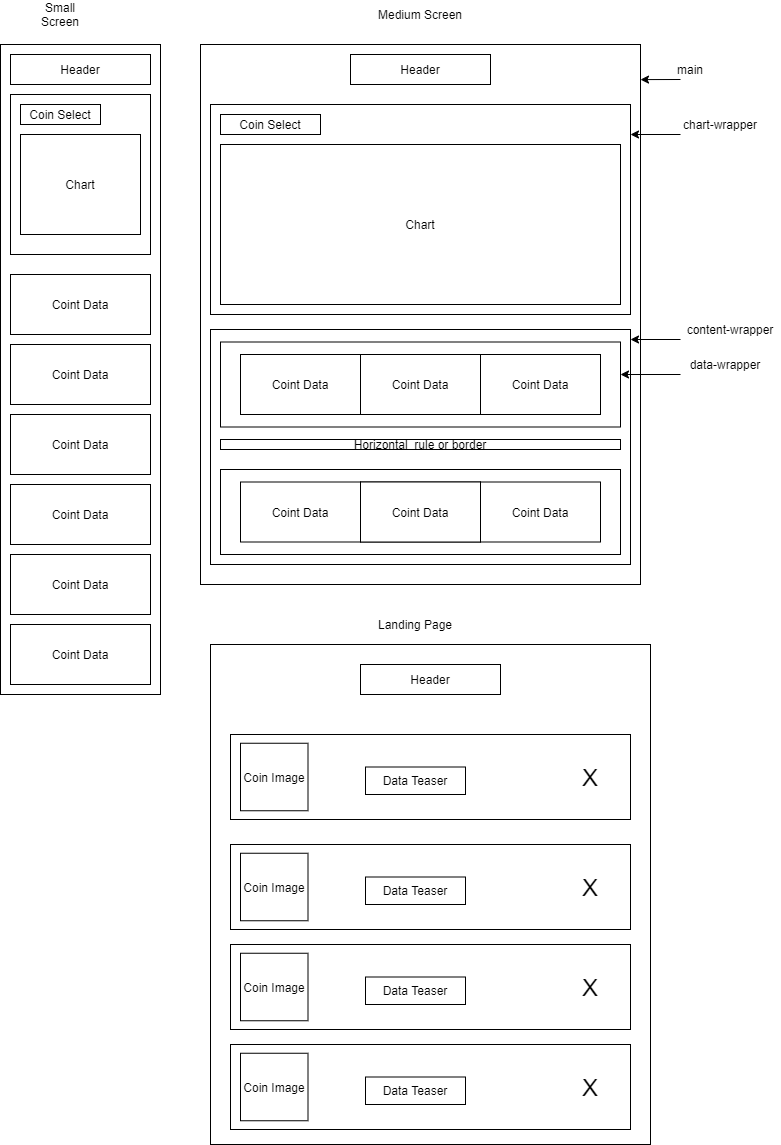

The diagram above was exported from draw.io. Its source (the exported page's mxGraphModel, read from the mxfile embedded in the PNG):
<mxGraphModel dx="1141" dy="563" grid="1" gridSize="10" guides="1" tooltips="1" connect="1" arrows="1" fold="1" page="1" pageScale="1" pageWidth="850" pageHeight="1100" math="0" shadow="0">
  <root>
    <mxCell id="0" />
    <mxCell id="1" parent="0" />
    <mxCell id="64" value="" style="rounded=0;whiteSpace=wrap;html=1;movable=0;resizable=0;rotatable=0;deletable=0;editable=0;connectable=0;" vertex="1" parent="1">
      <mxGeometry x="250" y="700" width="440" height="500" as="geometry" />
    </mxCell>
    <mxCell id="17" value="" style="rounded=0;whiteSpace=wrap;html=1;" vertex="1" parent="1">
      <mxGeometry x="240" y="100" width="440" height="540" as="geometry" />
    </mxCell>
    <mxCell id="33" value="" style="rounded=0;whiteSpace=wrap;html=1;" vertex="1" parent="1">
      <mxGeometry x="250" y="385" width="420" height="235" as="geometry" />
    </mxCell>
    <mxCell id="2" value="" style="rounded=0;whiteSpace=wrap;html=1;movable=1;resizable=1;rotatable=1;deletable=1;editable=1;connectable=1;" vertex="1" parent="1">
      <mxGeometry x="40" y="100" width="160" height="650" as="geometry" />
    </mxCell>
    <mxCell id="3" value="" style="rounded=0;whiteSpace=wrap;html=1;movable=1;resizable=1;rotatable=1;deletable=1;editable=1;connectable=1;" vertex="1" parent="1">
      <mxGeometry x="50" y="150" width="140" height="160" as="geometry" />
    </mxCell>
    <mxCell id="5" value="Coin Select" style="rounded=0;whiteSpace=wrap;html=1;movable=1;resizable=1;rotatable=1;deletable=1;editable=1;connectable=1;" vertex="1" parent="1">
      <mxGeometry x="60" y="160" width="80" height="20" as="geometry" />
    </mxCell>
    <mxCell id="6" value="Chart" style="rounded=0;whiteSpace=wrap;html=1;movable=1;resizable=1;rotatable=1;deletable=1;editable=1;connectable=1;" vertex="1" parent="1">
      <mxGeometry x="60" y="190" width="120" height="100" as="geometry" />
    </mxCell>
    <mxCell id="7" value="Coint Data" style="rounded=0;whiteSpace=wrap;html=1;movable=1;resizable=1;rotatable=1;deletable=1;editable=1;connectable=1;" vertex="1" parent="1">
      <mxGeometry x="50" y="330" width="140" height="60" as="geometry" />
    </mxCell>
    <mxCell id="8" value="Coint Data" style="rounded=0;whiteSpace=wrap;html=1;movable=1;resizable=1;rotatable=1;deletable=1;editable=1;connectable=1;" vertex="1" parent="1">
      <mxGeometry x="50" y="400" width="140" height="60" as="geometry" />
    </mxCell>
    <mxCell id="9" value="Coint Data" style="rounded=0;whiteSpace=wrap;html=1;movable=1;resizable=1;rotatable=1;deletable=1;editable=1;connectable=1;" vertex="1" parent="1">
      <mxGeometry x="50" y="470" width="140" height="60" as="geometry" />
    </mxCell>
    <mxCell id="10" value="Coint Data" style="rounded=0;whiteSpace=wrap;html=1;movable=1;resizable=1;rotatable=1;deletable=1;editable=1;connectable=1;" vertex="1" parent="1">
      <mxGeometry x="50" y="540" width="140" height="60" as="geometry" />
    </mxCell>
    <mxCell id="11" value="Coint Data" style="rounded=0;whiteSpace=wrap;html=1;movable=1;resizable=1;rotatable=1;deletable=1;editable=1;connectable=1;" vertex="1" parent="1">
      <mxGeometry x="50" y="610" width="140" height="60" as="geometry" />
    </mxCell>
    <mxCell id="12" value="Coint Data" style="rounded=0;whiteSpace=wrap;html=1;movable=1;resizable=1;rotatable=1;deletable=1;editable=1;connectable=1;" vertex="1" parent="1">
      <mxGeometry x="50" y="680" width="140" height="60" as="geometry" />
    </mxCell>
    <mxCell id="13" value="Small Screen" style="text;html=1;strokeColor=none;fillColor=none;align=center;verticalAlign=middle;whiteSpace=wrap;rounded=0;movable=1;resizable=1;rotatable=1;deletable=1;editable=1;connectable=1;" vertex="1" parent="1">
      <mxGeometry x="80" y="60" width="40" height="20" as="geometry" />
    </mxCell>
    <mxCell id="14" value="Header" style="rounded=0;whiteSpace=wrap;html=1;movable=1;resizable=1;rotatable=1;deletable=1;editable=1;connectable=1;" vertex="1" parent="1">
      <mxGeometry x="50" y="110" width="140" height="30" as="geometry" />
    </mxCell>
    <mxCell id="16" value="Medium Screen" style="text;html=1;strokeColor=none;fillColor=none;align=center;verticalAlign=middle;whiteSpace=wrap;rounded=0;" vertex="1" parent="1">
      <mxGeometry x="410" y="60" width="100" height="20" as="geometry" />
    </mxCell>
    <mxCell id="18" value="Header" style="rounded=0;whiteSpace=wrap;html=1;movable=1;resizable=1;rotatable=1;deletable=1;editable=1;connectable=1;" vertex="1" parent="1">
      <mxGeometry x="390" y="110" width="140" height="30" as="geometry" />
    </mxCell>
    <mxCell id="19" value="" style="rounded=0;whiteSpace=wrap;html=1;movable=1;resizable=1;rotatable=1;deletable=1;editable=1;connectable=1;" vertex="1" parent="1">
      <mxGeometry x="250" y="160" width="420" height="210" as="geometry" />
    </mxCell>
    <mxCell id="22" value="Coin Select" style="rounded=0;whiteSpace=wrap;html=1;movable=1;resizable=1;rotatable=1;deletable=1;editable=1;connectable=1;" vertex="1" parent="1">
      <mxGeometry x="260" y="170" width="100" height="20" as="geometry" />
    </mxCell>
    <mxCell id="23" value="Chart" style="rounded=0;whiteSpace=wrap;html=1;movable=1;resizable=1;rotatable=1;deletable=1;editable=1;connectable=1;" vertex="1" parent="1">
      <mxGeometry x="260" y="200" width="400" height="160" as="geometry" />
    </mxCell>
    <mxCell id="24" value="Coint Data" style="rounded=0;whiteSpace=wrap;html=1;movable=1;resizable=1;rotatable=1;deletable=1;editable=1;connectable=1;" vertex="1" parent="1">
      <mxGeometry x="280" y="410" width="120" height="60" as="geometry" />
    </mxCell>
    <mxCell id="25" value="Coint Data" style="rounded=0;whiteSpace=wrap;html=1;movable=1;resizable=1;rotatable=1;deletable=1;editable=1;connectable=1;" vertex="1" parent="1">
      <mxGeometry x="400" y="410" width="120" height="60" as="geometry" />
    </mxCell>
    <mxCell id="26" value="Coint Data" style="rounded=0;whiteSpace=wrap;html=1;movable=1;resizable=1;rotatable=1;deletable=1;editable=1;connectable=1;" vertex="1" parent="1">
      <mxGeometry x="520" y="410" width="120" height="60" as="geometry" />
    </mxCell>
    <mxCell id="31" value="Horizontal&amp;nbsp; rule or border" style="rounded=0;whiteSpace=wrap;html=1;" vertex="1" parent="1">
      <mxGeometry x="260" y="495" width="400" height="10" as="geometry" />
    </mxCell>
    <mxCell id="34" value="main" style="text;html=1;strokeColor=none;fillColor=none;align=center;verticalAlign=middle;whiteSpace=wrap;rounded=0;" vertex="1" parent="1">
      <mxGeometry x="710" y="115" width="40" height="20" as="geometry" />
    </mxCell>
    <mxCell id="36" value="" style="endArrow=classic;html=1;exitX=0.25;exitY=1;exitDx=0;exitDy=0;entryX=1;entryY=0.065;entryDx=0;entryDy=0;entryPerimeter=0;" edge="1" parent="1" source="34" target="17">
      <mxGeometry width="50" height="50" relative="1" as="geometry">
        <mxPoint x="550" y="250" as="sourcePoint" />
        <mxPoint x="600" y="200" as="targetPoint" />
      </mxGeometry>
    </mxCell>
    <mxCell id="39" value="chart-wrapper" style="text;html=1;strokeColor=none;fillColor=none;align=center;verticalAlign=middle;whiteSpace=wrap;rounded=0;" vertex="1" parent="1">
      <mxGeometry x="720" y="170" width="80" height="20" as="geometry" />
    </mxCell>
    <mxCell id="43" value="" style="endArrow=classic;html=1;exitX=0;exitY=1;exitDx=0;exitDy=0;" edge="1" parent="1" source="39">
      <mxGeometry width="50" height="50" relative="1" as="geometry">
        <mxPoint x="620" y="240" as="sourcePoint" />
        <mxPoint x="670" y="190" as="targetPoint" />
      </mxGeometry>
    </mxCell>
    <mxCell id="44" value="Coint Data" style="rounded=0;whiteSpace=wrap;html=1;movable=1;resizable=1;rotatable=1;deletable=1;editable=1;connectable=1;" vertex="1" parent="1">
      <mxGeometry x="400" y="410" width="120" height="60" as="geometry" />
    </mxCell>
    <mxCell id="48" value="" style="rounded=0;whiteSpace=wrap;html=1;fillColor=none;" vertex="1" parent="1">
      <mxGeometry x="260" y="397.5" width="400" height="85" as="geometry" />
    </mxCell>
    <mxCell id="50" value="content-wrapper" style="text;html=1;strokeColor=none;fillColor=none;align=center;verticalAlign=middle;whiteSpace=wrap;rounded=0;" vertex="1" parent="1">
      <mxGeometry x="720" y="375" width="100" height="20" as="geometry" />
    </mxCell>
    <mxCell id="52" value="" style="endArrow=classic;html=1;" edge="1" parent="1">
      <mxGeometry width="50" height="50" relative="1" as="geometry">
        <mxPoint x="720" y="395" as="sourcePoint" />
        <mxPoint x="670" y="395" as="targetPoint" />
      </mxGeometry>
    </mxCell>
    <mxCell id="53" value="" style="endArrow=classic;html=1;exitX=0;exitY=1;exitDx=0;exitDy=0;" edge="1" parent="1" source="54">
      <mxGeometry width="50" height="50" relative="1" as="geometry">
        <mxPoint x="720" y="444" as="sourcePoint" />
        <mxPoint x="660" y="430" as="targetPoint" />
      </mxGeometry>
    </mxCell>
    <mxCell id="54" value="data-wrapper" style="text;html=1;strokeColor=none;fillColor=none;align=center;verticalAlign=middle;whiteSpace=wrap;rounded=0;" vertex="1" parent="1">
      <mxGeometry x="720" y="410" width="90" height="20" as="geometry" />
    </mxCell>
    <mxCell id="55" value="" style="rounded=0;whiteSpace=wrap;html=1;fillColor=none;" vertex="1" parent="1">
      <mxGeometry x="260" y="525" width="400" height="85" as="geometry" />
    </mxCell>
    <mxCell id="56" value="Coint Data" style="rounded=0;whiteSpace=wrap;html=1;movable=1;resizable=1;rotatable=1;deletable=1;editable=1;connectable=1;" vertex="1" parent="1">
      <mxGeometry x="280" y="537.5" width="120" height="60" as="geometry" />
    </mxCell>
    <mxCell id="57" value="Coint Data" style="rounded=0;whiteSpace=wrap;html=1;movable=1;resizable=1;rotatable=1;deletable=1;editable=1;connectable=1;" vertex="1" parent="1">
      <mxGeometry x="400" y="537.5" width="120" height="60" as="geometry" />
    </mxCell>
    <mxCell id="58" value="Coint Data" style="rounded=0;whiteSpace=wrap;html=1;movable=1;resizable=1;rotatable=1;deletable=1;editable=1;connectable=1;" vertex="1" parent="1">
      <mxGeometry x="520" y="537.5" width="120" height="60" as="geometry" />
    </mxCell>
    <mxCell id="59" value="Coint Data" style="rounded=0;whiteSpace=wrap;html=1;movable=1;resizable=1;rotatable=1;deletable=1;editable=1;connectable=1;" vertex="1" parent="1">
      <mxGeometry x="400" y="537.5" width="120" height="60" as="geometry" />
    </mxCell>
    <mxCell id="60" value="" style="rounded=0;whiteSpace=wrap;html=1;fillColor=none;" vertex="1" parent="1">
      <mxGeometry x="260" y="525" width="400" height="85" as="geometry" />
    </mxCell>
    <mxCell id="61" value="Landing Page" style="text;html=1;strokeColor=none;fillColor=none;align=center;verticalAlign=middle;whiteSpace=wrap;rounded=0;movable=0;resizable=0;rotatable=0;deletable=0;editable=0;connectable=0;" vertex="1" parent="1">
      <mxGeometry x="380" y="670" width="150" height="20" as="geometry" />
    </mxCell>
    <mxCell id="65" value="" style="rounded=0;whiteSpace=wrap;html=1;fillColor=none;movable=0;resizable=0;rotatable=0;deletable=0;editable=0;connectable=0;" vertex="1" parent="1">
      <mxGeometry x="270" y="790" width="400" height="85" as="geometry" />
    </mxCell>
    <mxCell id="66" value="Header" style="rounded=0;whiteSpace=wrap;html=1;movable=0;resizable=0;rotatable=0;deletable=0;editable=0;connectable=0;" vertex="1" parent="1">
      <mxGeometry x="400" y="720" width="140" height="30" as="geometry" />
    </mxCell>
    <mxCell id="67" value="Coin Image" style="whiteSpace=wrap;html=1;aspect=fixed;fillColor=none;movable=0;resizable=0;rotatable=0;deletable=0;editable=0;connectable=0;" vertex="1" parent="1">
      <mxGeometry x="280" y="798.75" width="67.5" height="67.5" as="geometry" />
    </mxCell>
    <mxCell id="68" value="&lt;font style=&quot;font-size: 24px&quot;&gt;X&lt;/font&gt;" style="text;html=1;strokeColor=none;fillColor=none;align=center;verticalAlign=middle;whiteSpace=wrap;rounded=0;movable=0;resizable=0;rotatable=0;deletable=0;editable=0;connectable=0;" vertex="1" parent="1">
      <mxGeometry x="610" y="822.5" width="40" height="20" as="geometry" />
    </mxCell>
    <mxCell id="69" value="Data Teaser" style="rounded=0;whiteSpace=wrap;html=1;movable=0;resizable=0;rotatable=0;deletable=0;editable=0;connectable=0;" vertex="1" parent="1">
      <mxGeometry x="405" y="822.5" width="100" height="27.5" as="geometry" />
    </mxCell>
    <mxCell id="70" value="" style="rounded=0;whiteSpace=wrap;html=1;fillColor=none;movable=0;resizable=0;rotatable=0;deletable=0;editable=0;connectable=0;" vertex="1" parent="1">
      <mxGeometry x="270" y="900" width="400" height="85" as="geometry" />
    </mxCell>
    <mxCell id="71" value="Coin Image" style="whiteSpace=wrap;html=1;aspect=fixed;fillColor=none;movable=0;resizable=0;rotatable=0;deletable=0;editable=0;connectable=0;" vertex="1" parent="1">
      <mxGeometry x="280" y="908.75" width="67.5" height="67.5" as="geometry" />
    </mxCell>
    <mxCell id="72" value="Data Teaser" style="rounded=0;whiteSpace=wrap;html=1;movable=0;resizable=0;rotatable=0;deletable=0;editable=0;connectable=0;" vertex="1" parent="1">
      <mxGeometry x="405" y="932.5" width="100" height="27.5" as="geometry" />
    </mxCell>
    <mxCell id="73" value="&lt;font style=&quot;font-size: 24px&quot;&gt;X&lt;/font&gt;" style="text;html=1;strokeColor=none;fillColor=none;align=center;verticalAlign=middle;whiteSpace=wrap;rounded=0;movable=0;resizable=0;rotatable=0;deletable=0;editable=0;connectable=0;" vertex="1" parent="1">
      <mxGeometry x="610" y="932.5" width="40" height="20" as="geometry" />
    </mxCell>
    <mxCell id="74" value="" style="rounded=0;whiteSpace=wrap;html=1;fillColor=none;movable=0;resizable=0;rotatable=0;deletable=0;editable=0;connectable=0;" vertex="1" parent="1">
      <mxGeometry x="270" y="1000" width="400" height="85" as="geometry" />
    </mxCell>
    <mxCell id="75" value="Coin Image" style="whiteSpace=wrap;html=1;aspect=fixed;fillColor=none;movable=0;resizable=0;rotatable=0;deletable=0;editable=0;connectable=0;" vertex="1" parent="1">
      <mxGeometry x="280" y="1008.75" width="67.5" height="67.5" as="geometry" />
    </mxCell>
    <mxCell id="76" value="Data Teaser" style="rounded=0;whiteSpace=wrap;html=1;movable=0;resizable=0;rotatable=0;deletable=0;editable=0;connectable=0;" vertex="1" parent="1">
      <mxGeometry x="405" y="1032.5" width="100" height="27.5" as="geometry" />
    </mxCell>
    <mxCell id="77" value="&lt;font style=&quot;font-size: 24px&quot;&gt;X&lt;/font&gt;" style="text;html=1;strokeColor=none;fillColor=none;align=center;verticalAlign=middle;whiteSpace=wrap;rounded=0;movable=0;resizable=0;rotatable=0;deletable=0;editable=0;connectable=0;" vertex="1" parent="1">
      <mxGeometry x="610" y="1032.5" width="40" height="20" as="geometry" />
    </mxCell>
    <mxCell id="82" value="" style="rounded=0;whiteSpace=wrap;html=1;fillColor=none;movable=0;resizable=0;rotatable=0;deletable=0;editable=0;connectable=0;" vertex="1" parent="1">
      <mxGeometry x="270" y="1100" width="400" height="85" as="geometry" />
    </mxCell>
    <mxCell id="83" value="Coin Image" style="whiteSpace=wrap;html=1;aspect=fixed;fillColor=none;movable=0;resizable=0;rotatable=0;deletable=0;editable=0;connectable=0;" vertex="1" parent="1">
      <mxGeometry x="280" y="1108.75" width="67.5" height="67.5" as="geometry" />
    </mxCell>
    <mxCell id="84" value="Data Teaser" style="rounded=0;whiteSpace=wrap;html=1;movable=0;resizable=0;rotatable=0;deletable=0;editable=0;connectable=0;" vertex="1" parent="1">
      <mxGeometry x="405" y="1132.5" width="100" height="27.5" as="geometry" />
    </mxCell>
    <mxCell id="85" value="&lt;font style=&quot;font-size: 24px&quot;&gt;X&lt;/font&gt;" style="text;html=1;strokeColor=none;fillColor=none;align=center;verticalAlign=middle;whiteSpace=wrap;rounded=0;movable=0;resizable=0;rotatable=0;deletable=0;editable=0;connectable=0;" vertex="1" parent="1">
      <mxGeometry x="610" y="1132.5" width="40" height="20" as="geometry" />
    </mxCell>
  </root>
</mxGraphModel>